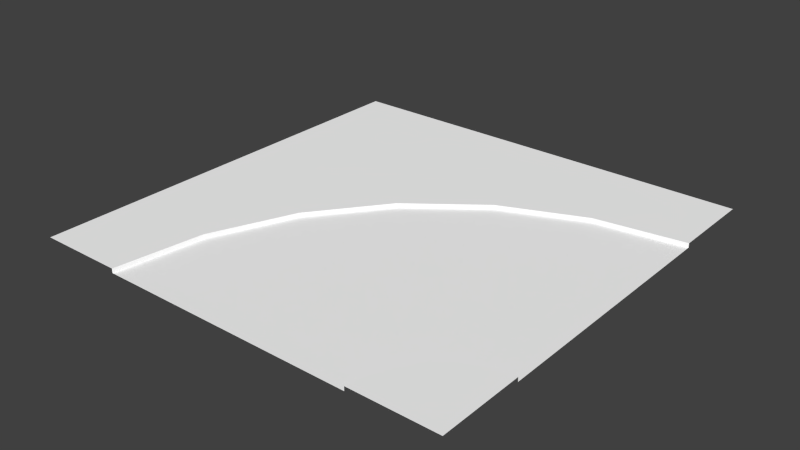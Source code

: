 # Source: roadCurve.blend  (saved by Blender 2.74.0; exported with 4.5.12 LTS)
import bpy
from mathutils import Matrix  # noqa: F401  (used for matrix-valued properties, if any)

bpy.ops.wm.read_factory_settings(use_empty=True)
scene = bpy.context.scene
scene.name = 'Scene'

# ---- collections
col_collection_1 = bpy.data.collections.new('Collection 1'); scene.collection.children.link(col_collection_1)

# ---- materials (node trees are filled in below, after node groups)
mat_asphalth = bpy.data.materials.new('asphalth')
mat_asphalth.alpha_threshold = 0.0
mat_asphalth.use_transparent_shadow = False
mat_asphalth.diffuse_color = (1.0, 1.0, 1.0, 1.0)
mat_asphalth.roughness = 0.5
mat_curb = bpy.data.materials.new('curb')
mat_curb.alpha_threshold = 0.0
mat_curb.use_transparent_shadow = False
mat_curb.diffuse_color = (1.0, 1.0, 1.0, 1.0)
mat_curb.roughness = 0.5
mat_grass = bpy.data.materials.new('grass')
mat_grass.alpha_threshold = 0.0
mat_grass.use_transparent_shadow = False
mat_grass.diffuse_color = (1.0, 1.0, 1.0, 1.0)
mat_grass.roughness = 0.5
mat_pavement = bpy.data.materials.new('pavement')
mat_pavement.alpha_threshold = 0.0
mat_pavement.use_transparent_shadow = False
mat_pavement.diffuse_color = (1.0, 1.0, 1.0, 1.0)
mat_pavement.roughness = 0.5

# ---- material node trees

# ---- world
world_world = bpy.data.worlds.new('World'); scene.world = world_world
world_world.color = (0.05088, 0.05088, 0.05088)
world_world.use_sun_shadow = False
world_world.sun_shadow_jitter_overblur = 0.0
world_world.cycles.sampling_method = 'MANUAL'
world_world.cycles.sample_map_resolution = 256

# ---- meshes
me_plane_001 = bpy.data.meshes.new('Plane.001')
me_plane_001.from_pydata([(0.0, -9.267e-07, 20.0), (20.0, -3.227e-07, 12.0), (20.0, 1.489e-06, -12.0), (-20.0, 0.4, 20.0), (12.0, 0.4, 20.0), (-12.0, 0.4, 20.0), (13.0, 0.4, 20.0), (0.6815, -5.36e-07, 14.82), (17.93, -3.432e-07, 12.27), (11.72, 1.407e-06, -10.91), (-18.64, 0.4, 9.647), (12.27, 0.4, 17.93), (-10.91, 0.4, 11.72), (2.679, -1.718e-07, 10.0), (16.0, -4.037e-07, 13.07), (4.0, 1.166e-06, -7.713), (-14.64, 0.4, 1.9e-06), (13.07, 0.4, 16.0), (-7.713, 0.4, 4.0), (5.858, 1.411e-07, 5.858), (14.34, -4.997e-07, 14.34), (-2.627, 7.828e-07, -2.627), (-8.284, 0.4, -8.284), (14.34, 0.4, 14.34), (-2.627, 0.4, -2.627), (10.0, 3.809e-07, 2.679), (13.07, -6.245e-07, 16.0), (-7.713, 2.817e-07, 4.0), (2.861e-06, 0.4, -14.64), (16.0, 0.4, 13.07), (4.0, 0.4, -7.713), (14.82, 5.318e-07, 0.6815), (12.27, -7.702e-07, 17.93), (-10.91, -3.013e-07, 11.72), (9.647, 0.4, -18.64), (17.93, 0.4, 12.27), (11.72, 0.4, -10.91), (20.0, 5.835e-07, 8.583e-06), (12.0, -9.267e-07, 20.0), (-12.0, -9.271e-07, 20.0), (20.0, 0.4, -20.0), (20.0, 0.4, 12.0), (20.0, 0.4, -12.0), (0.5, -9.267e-07, 20.0), (1.164, -5.458e-07, 14.95), (3.113, -1.905e-07, 10.25), (6.211, 1.146e-07, 6.211), (10.25, 3.483e-07, 3.113), (14.95, 4.955e-07, 1.164), (20.0, 5.458e-07, 0.5), (-0.5, -9.267e-07, 20.0), (0.1985, -5.262e-07, 14.69), (2.246, -1.527e-07, 9.75), (5.504, 1.676e-07, 5.504), (9.75, 4.135e-07, 2.246), (14.69, 5.686e-07, 0.1985), (20.0, 6.212e-07, -0.5), (13.24, 0.4, 18.19), (13.94, 0.4, 16.5), (15.05, 0.4, 15.05), (16.5, 0.4, 13.94), (18.19, 0.4, 13.24), (20.0, 0.4, 13.0), (15.0, 0.4, 20.0), (15.17, 0.4, 18.71), (15.67, 0.4, 17.5), (16.46, 0.4, 16.46), (17.5, 0.4, 15.67), (18.71, 0.4, 15.17), (20.0, 0.4, 15.0), (20.0, 0.4, 20.0), (11.46, 0.4, -11.88), (3.5, 0.4, -8.579), (-3.335, 0.4, -3.335), (-8.579, 0.4, 3.5), (-11.88, 0.4, 11.46), (-13.0, 0.4, 20.0), (20.0, 0.4, -13.0), (20.0, 0.4, -15.0), (10.94, 0.4, -13.81), (2.5, 0.4, -10.31), (-4.749, 0.4, -4.749), (-10.31, 0.4, 2.5), (-13.81, 0.4, 10.94), (-15.0, 0.4, 20.0), (-20.0, 0.4, -20.0)], [], [(26, 45, 44, 32), (9, 55, 56, 2), (76, 5, 12, 75), (32, 44, 43, 38), (50, 0, 7, 51), (14, 47, 46, 20), (21, 53, 54, 15), (75, 12, 18, 74), (20, 46, 45, 26), (51, 7, 13, 52), (1, 49, 48, 8), (33, 51, 52, 27), (74, 18, 24, 73), (8, 48, 47, 14), (52, 13, 19, 53), (11, 17, 26, 32), (12, 5, 39, 33), (73, 24, 30, 72), (4, 11, 32, 38), (53, 19, 25, 54), (23, 29, 14, 20), (24, 18, 27, 21), (72, 30, 36, 71), (17, 23, 20, 26), (54, 25, 31, 55), (35, 41, 1, 8), (36, 30, 15, 9), (71, 36, 42, 77), (29, 35, 8, 14), (55, 31, 37, 56), (11, 4, 6, 57), (17, 11, 57, 58), (23, 17, 58, 59), (29, 23, 59, 60), (35, 29, 60, 61), (41, 35, 61, 62), (31, 48, 49, 37), (25, 47, 48, 31), (19, 46, 47, 25), (13, 45, 46, 19), (7, 44, 45, 13), (0, 43, 44, 7), (42, 36, 9, 2), (30, 24, 21, 15), (18, 12, 33, 27), (39, 50, 51, 33), (27, 52, 53, 21), (15, 54, 55, 9), (57, 6, 63, 64), (58, 57, 64, 65), (59, 58, 65, 66), (60, 59, 66, 67), (61, 60, 67, 68), (62, 61, 68, 69), (84, 76, 75, 83), (83, 75, 74, 82), (82, 74, 73, 81), (81, 73, 72, 80), (80, 72, 71, 79), (79, 71, 77, 78), (64, 63, 70), (65, 64, 70), (66, 65, 70), (67, 66, 70), (68, 67, 70), (69, 68, 70), (34, 79, 78, 40), (28, 80, 79, 34), (22, 81, 80, 28), (16, 82, 81, 22), (10, 83, 82, 16), (3, 84, 83, 10), (3, 10, 85), (10, 16, 85), (16, 22, 85), (22, 28, 85), (28, 34, 85), (34, 40, 85)])
me_plane_001.polygons.foreach_set('use_smooth', [0, 0, 0, 0, 0, 0, 0, 0, 0, 0, 0, 0, 0, 0, 0, 1, 1, 0, 1, 0, 1, 1, 0, 1, 0, 1, 1, 0, 1, 0, 0, 0, 0, 0, 0, 0, 0, 0, 0, 0, 0, 0, 1, 1, 1, 0, 0, 0, 0, 0, 0, 0, 0, 0, 0, 0, 0, 0, 0, 0, 0, 0, 0, 0, 0, 0, 0, 0, 0, 0, 0, 0, 0, 0, 0, 0, 0, 0])
me_plane_001.polygons.foreach_set('material_index', [0, 0, 1, 0, 0, 0, 0, 1, 0, 0, 0, 0, 1, 0, 0, 1, 1, 1, 1, 0, 1, 1, 1, 1, 0, 1, 1, 1, 1, 0, 1, 1, 1, 1, 1, 1, 0, 0, 0, 0, 0, 0, 1, 1, 1, 0, 0, 0, 2, 2, 2, 2, 2, 2, 2, 2, 2, 2, 2, 2, 3, 3, 3, 3, 3, 3, 3, 3, 3, 3, 3, 3, 2, 2, 2, 2, 2, 2])
_uv = me_plane_001.uv_layers.new(name='UVMap')
_uv.uv.foreach_set('vector', [0.8598, 0.8138, 0.7229, 0.5605, 0.8382, 0.5153, 0.9091, 0.795, 0.2211, 0.7399, 0.4699, 0.8249, 0.444, 0.9461, 0.1827, 0.9238, 0.9587, 0.1623, 0.9594, 0.186, 0.7625, 0.2175, 0.7561, 0.1945, 0.9091, 0.795, 0.8382, 0.5153, 0.9629, 0.5001, 0.962, 0.7875, 0.9634, 0.4754, 0.9632, 0.4878, 0.8353, 0.5035, 0.8323, 0.4916, 0.782, 0.8819, 0.5449, 0.7246, 0.6233, 0.6319, 0.8169, 0.8434, 0.4246, 0.4175, 0.607, 0.6144, 0.525, 0.7118, 0.302, 0.5672, 0.7561, 0.1945, 0.7625, 0.2175, 0.5771, 0.2932, 0.5656, 0.2729, 0.8169, 0.8434, 0.6233, 0.6319, 0.7229, 0.5605, 0.8598, 0.8138, 0.8323, 0.4916, 0.8353, 0.5035, 0.7171, 0.5498, 0.7113, 0.5392, 0.7435, 0.9765, 0.467, 0.9484, 0.4919, 0.8325, 0.7575, 0.9272, 0.7652, 0.2269, 0.8323, 0.4916, 0.7113, 0.5392, 0.5818, 0.3015, 0.5656, 0.2729, 0.5771, 0.2932, 0.418, 0.4107, 0.402, 0.3941, 0.7575, 0.9272, 0.4919, 0.8325, 0.5449, 0.7246, 0.782, 0.8819, 0.7113, 0.5392, 0.7171, 0.5498, 0.6151, 0.6232, 0.607, 0.6144, 0.9116, 0.8049, 0.8645, 0.8226, 0.8598, 0.8138, 0.9091, 0.795, 0.7625, 0.2175, 0.9594, 0.186, 0.9609, 0.1957, 0.7652, 0.2269, 0.402, 0.3941, 0.418, 0.4107, 0.294, 0.5622, 0.2747, 0.5502, 0.9634, 0.7979, 0.9116, 0.8049, 0.9091, 0.795, 0.962, 0.7875, 0.607, 0.6144, 0.6151, 0.6232, 0.535, 0.7182, 0.525, 0.7118, 0.8234, 0.8508, 0.79, 0.8875, 0.782, 0.8819, 0.8169, 0.8434, 0.418, 0.4107, 0.5771, 0.2932, 0.5818, 0.3015, 0.4246, 0.4175, 0.2747, 0.5502, 0.294, 0.5622, 0.2125, 0.7371, 0.1911, 0.7302, 0.8645, 0.8226, 0.8234, 0.8508, 0.8169, 0.8434, 0.8598, 0.8138, 0.525, 0.7118, 0.535, 0.7182, 0.4809, 0.8287, 0.4699, 0.8249, 0.7664, 0.9307, 0.7525, 0.9791, 0.7435, 0.9765, 0.7575, 0.9272, 0.2125, 0.7371, 0.294, 0.5622, 0.302, 0.5672, 0.2211, 0.7399, 0.1911, 0.7302, 0.2125, 0.7371, 0.1743, 0.922, 0.1528, 0.9204, 0.79, 0.8875, 0.7664, 0.9307, 0.7575, 0.9272, 0.782, 0.8819, 0.4699, 0.8249, 0.4809, 0.8287, 0.4555, 0.9473, 0.444, 0.9461, 0.9116, 0.8049, 0.9634, 0.7979, 0.9631, 0.8237, 0.9175, 0.829, 0.8645, 0.8226, 0.9116, 0.8049, 0.9175, 0.829, 0.8755, 0.8443, 0.8234, 0.8508, 0.8645, 0.8226, 0.8755, 0.8443, 0.839, 0.8688, 0.79, 0.8875, 0.8234, 0.8508, 0.839, 0.8688, 0.8097, 0.9012, 0.7664, 0.9307, 0.79, 0.8875, 0.8097, 0.9012, 0.7888, 0.9398, 0.7525, 0.9791, 0.7664, 0.9307, 0.7888, 0.9398, 0.7769, 0.9828, 0.4809, 0.8287, 0.4919, 0.8325, 0.467, 0.9484, 0.4555, 0.9473, 0.535, 0.7182, 0.5449, 0.7246, 0.4919, 0.8325, 0.4809, 0.8287, 0.6151, 0.6232, 0.6233, 0.6319, 0.5449, 0.7246, 0.535, 0.7182, 0.7171, 0.5498, 0.7229, 0.5605, 0.6233, 0.6319, 0.6151, 0.6232, 0.8353, 0.5035, 0.8382, 0.5153, 0.7229, 0.5605, 0.7171, 0.5498, 0.9632, 0.4878, 0.9629, 0.5001, 0.8382, 0.5153, 0.8353, 0.5035, 0.1743, 0.922, 0.2125, 0.7371, 0.2211, 0.7399, 0.1827, 0.9238, 0.294, 0.5622, 0.418, 0.4107, 0.4246, 0.4175, 0.302, 0.5672, 0.5771, 0.2932, 0.7625, 0.2175, 0.7652, 0.2269, 0.5818, 0.3015, 0.9609, 0.1957, 0.9634, 0.4754, 0.8323, 0.4916, 0.7652, 0.2269, 0.5818, 0.3015, 0.7113, 0.5392, 0.607, 0.6144, 0.4246, 0.4175, 0.302, 0.5672, 0.525, 0.7118, 0.4699, 0.8249, 0.2211, 0.7399, 0.9175, 0.829, 0.9631, 0.8237, 0.9609, 0.8749, 0.9282, 0.8774, 0.8755, 0.8443, 0.9175, 0.829, 0.9282, 0.8774, 0.8975, 0.8879, 0.839, 0.8688, 0.8755, 0.8443, 0.8975, 0.8879, 0.8706, 0.9055, 0.8097, 0.9012, 0.839, 0.8688, 0.8706, 0.9055, 0.8492, 0.9292, 0.7888, 0.9398, 0.8097, 0.9012, 0.8492, 0.9292, 0.8341, 0.9574, 0.7769, 0.9828, 0.7888, 0.9398, 0.8341, 0.9574, 0.8265, 0.9888, 0.9574, 0.1154, 0.9587, 0.1623, 0.7561, 0.1945, 0.7433, 0.1485, 0.7433, 0.1485, 0.7561, 0.1945, 0.5656, 0.2729, 0.5423, 0.2316, 0.5423, 0.2316, 0.5656, 0.2729, 0.402, 0.3941, 0.3696, 0.3602, 0.3696, 0.3602, 0.402, 0.3941, 0.2747, 0.5502, 0.2353, 0.5256, 0.2353, 0.5256, 0.2747, 0.5502, 0.1911, 0.7302, 0.1475, 0.7162, 0.1475, 0.7162, 0.1911, 0.7302, 0.1528, 0.9204, 0.1087, 0.9176, 0.9282, 0.8774, 0.9609, 0.8749, 0.951, 0.9999, 0.8975, 0.8879, 0.9282, 0.8774, 0.951, 0.9999, 0.8706, 0.9055, 0.8975, 0.8879, 0.951, 0.9999, 0.8492, 0.9292, 0.8706, 0.9055, 0.951, 0.9999, 0.8341, 0.9574, 0.8492, 0.9292, 0.951, 0.9999, 0.8265, 0.9888, 0.8341, 0.9574, 0.951, 0.9999, 0.03789, 0.6824, 0.1475, 0.7162, 0.1087, 0.9176, 9.814e-05, 0.9124, 0.1366, 0.4646, 0.2353, 0.5256, 0.1475, 0.7162, 0.03789, 0.6824, 0.2887, 0.2761, 0.3696, 0.3602, 0.2353, 0.5256, 0.1366, 0.4646, 0.484, 0.1288, 0.5423, 0.2316, 0.3696, 0.3602, 0.2887, 0.2761, 0.7117, 0.03373, 0.7433, 0.1485, 0.5423, 0.2316, 0.484, 0.1288, 0.9554, 9.814e-05, 0.9574, 0.1154, 0.7433, 0.1485, 0.7117, 0.03373, 0.9554, 9.814e-05, 0.7117, 0.03373, 0.02704, 0.006693, 0.7117, 0.03373, 0.484, 0.1288, 0.02704, 0.006693, 0.484, 0.1288, 0.2887, 0.2761, 0.02704, 0.006693, 0.2887, 0.2761, 0.1366, 0.4646, 0.02704, 0.006693, 0.1366, 0.4646, 0.03789, 0.6824, 0.02704, 0.006693, 0.03789, 0.6824, 9.814e-05, 0.9124, 0.02704, 0.006693])
me_plane_001.materials.append(mat_asphalth)
me_plane_001.materials.append(mat_curb)
me_plane_001.materials.append(mat_grass)
me_plane_001.materials.append(mat_pavement)
me_plane_001.use_remesh_preserve_volume = False
me_plane_001.use_remesh_preserve_attributes = False
me_plane_001.use_mirror_vertex_groups = False
me_plane_001.update()

# ---- objects
ob_roadcurve = bpy.data.objects.new('roadCurve', me_plane_001)

# ---- transforms, parenting, visibility, modifiers, constraints
ob_roadcurve.location = (0.0, 0.0, 0.0)
ob_roadcurve.rotation_euler = (1.571, -0.0, 0.0)
ob_roadcurve.lineart.crease_threshold = 0.0

# ---- collection membership
col_collection_1.objects.link(ob_roadcurve)

# ---- scene / render settings (as saved in the file)
scene.frame_start = 1; scene.frame_end = 250; scene.frame_set(68)
scene.render.engine = 'BLENDER_EEVEE_NEXT'
scene.render.resolution_percentage = 50
scene.render.dither_intensity = 0.0
scene.cycles.use_denoising = False
scene.cycles.samples = 10
scene.cycles.sampling_pattern = 'TABULATED_SOBOL'
scene.cycles.light_sampling_threshold = 0.0
scene.cycles.use_adaptive_sampling = False
scene.cycles.use_light_tree = False
scene.cycles.blur_glossy = 0.0
scene.cycles.pixel_filter_type = 'GAUSSIAN'
scene.cycles.sample_clamp_indirect = 0.0
scene.view_settings.view_transform = 'Standard'
bpy.context.view_layer.update()

# ---- added for rendering (the .blend has no active camera and no usable light): camera, sun
cam_auto = bpy.data.cameras.new('AutoCamera')
cam_auto.lens = 50.0
cam_auto.sensor_width = 36.0
cam_auto.clip_end = 1000.0
ob_auto_camera = bpy.data.objects.new('AutoCamera', cam_auto)
scene.collection.objects.link(ob_auto_camera)
ob_auto_camera.location = (52.3399, -62.8079, 42.0719)
ob_auto_camera.rotation_euler = (1.09748, -7.21219e-08, 0.694738)
scene.camera = ob_auto_camera
light_auto_sun = bpy.data.lights.new('AutoSun', 'SUN')
light_auto_sun.energy = 3.0
light_auto_sun.angle = 0.0523599
ob_auto_sun = bpy.data.objects.new('AutoSun', light_auto_sun)
scene.collection.objects.link(ob_auto_sun)
ob_auto_sun.rotation_euler = (0.872665, 0.174533, 0.523599)
bpy.context.view_layer.update()
